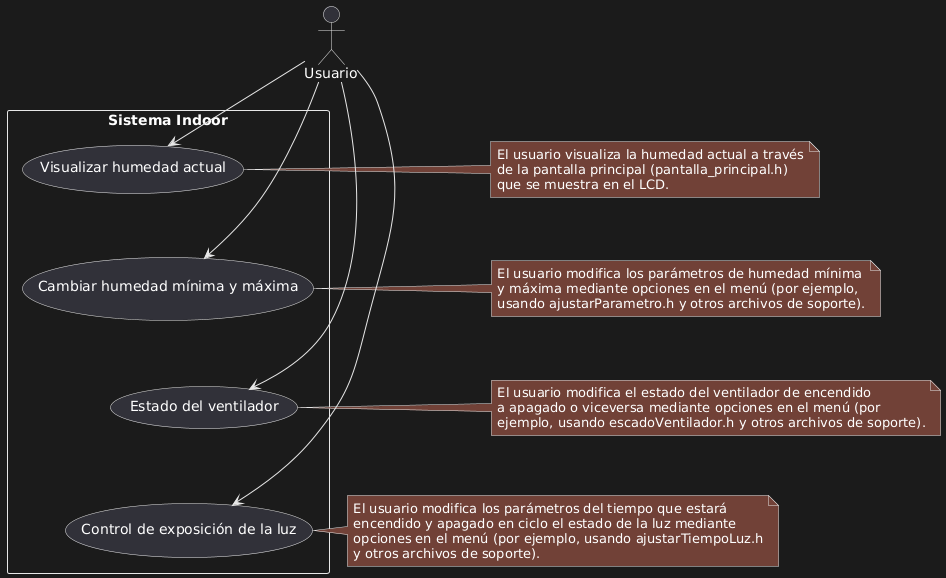

The diagram above was rendered by PlantUML. Its source (embedded in the PNG):
@startuml
actor "Usuario" as U

rectangle "Sistema Indoor" {
  (Visualizar humedad actual) as VHA
  (Cambiar humedad mínima y máxima) as CHMM
  (Estado del ventilador) as EDV 
  (Control de exposición de la luz) as CDEALL

  ' Enlaces ocultos para forzar el orden vertical
  VHA -[hidden]-> CHMM
  CHMM -[hidden]-> EDV
  EDV -[hidden]-> CDEALL
}

U --> VHA
U --> CHMM
U --> EDV
U --> CDEALL

note right of VHA
  El usuario visualiza la humedad actual a través
  de la pantalla principal (pantalla_principal.h)
  que se muestra en el LCD.
end note

note right of CHMM
  El usuario modifica los parámetros de humedad mínima
  y máxima mediante opciones en el menú (por ejemplo,
  usando ajustarParametro.h y otros archivos de soporte).
end note

note right of EDV
  El usuario modifica el estado del ventilador de encendido
  a apagado o viceversa mediante opciones en el menú (por 
  ejemplo, usando escadoVentilador.h y otros archivos de soporte).
end note

note right of CDEALL
  El usuario modifica los parámetros del tiempo que estará 
  encendido y apagado en ciclo el estado de la luz mediante 
  opciones en el menú (por ejemplo, usando ajustarTiempoLuz.h
  y otros archivos de soporte).
end note
@enduml